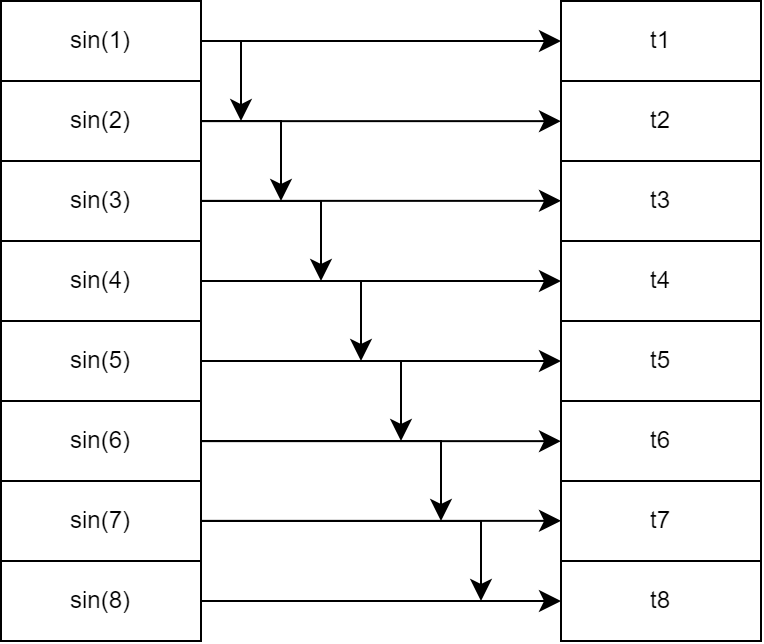

The diagram above was exported from draw.io. Its source (the exported page's mxGraphModel, read from the mxfile embedded in the PNG):
<mxGraphModel dx="608" dy="467" grid="1" gridSize="10" guides="1" tooltips="1" connect="1" arrows="1" fold="1" page="1" pageScale="1" pageWidth="827" pageHeight="1169" math="1" shadow="0">
  <root>
    <mxCell id="0" />
    <mxCell id="1" parent="0" />
    <mxCell id="2" value="sin(1)" style="whiteSpace=wrap;html=1;" vertex="1" parent="1">
      <mxGeometry x="200" y="120" width="100" height="40" as="geometry" />
    </mxCell>
    <mxCell id="3" value="sin(4)" style="whiteSpace=wrap;html=1;" vertex="1" parent="1">
      <mxGeometry x="200" y="240" width="100" height="40" as="geometry" />
    </mxCell>
    <mxCell id="4" value="sin(2)" style="whiteSpace=wrap;html=1;" vertex="1" parent="1">
      <mxGeometry x="200" y="160" width="100" height="40" as="geometry" />
    </mxCell>
    <mxCell id="5" value="sin(3)" style="whiteSpace=wrap;html=1;" vertex="1" parent="1">
      <mxGeometry x="200" y="200" width="100" height="40" as="geometry" />
    </mxCell>
    <mxCell id="6" value="sin(5)" style="whiteSpace=wrap;html=1;" vertex="1" parent="1">
      <mxGeometry x="200" y="280" width="100" height="40" as="geometry" />
    </mxCell>
    <mxCell id="7" value="sin(8)" style="whiteSpace=wrap;html=1;" vertex="1" parent="1">
      <mxGeometry x="200" y="400" width="100" height="40" as="geometry" />
    </mxCell>
    <mxCell id="8" value="sin(6)" style="whiteSpace=wrap;html=1;" vertex="1" parent="1">
      <mxGeometry x="200" y="320" width="100" height="40" as="geometry" />
    </mxCell>
    <mxCell id="9" value="sin(7)" style="whiteSpace=wrap;html=1;" vertex="1" parent="1">
      <mxGeometry x="200" y="360" width="100" height="40" as="geometry" />
    </mxCell>
    <mxCell id="10" value="" style="edgeStyle=segmentEdgeStyle;endArrow=classic;html=1;curved=0;rounded=0;endSize=8;startSize=8;" edge="1" parent="1">
      <mxGeometry width="50" height="50" relative="1" as="geometry">
        <mxPoint x="300" y="140" as="sourcePoint" />
        <mxPoint x="320" y="180" as="targetPoint" />
        <Array as="points">
          <mxPoint x="320" y="140" />
          <mxPoint x="320" y="180" />
        </Array>
      </mxGeometry>
    </mxCell>
    <mxCell id="11" value="" style="edgeStyle=segmentEdgeStyle;endArrow=classic;html=1;curved=0;rounded=0;endSize=8;startSize=8;" edge="1" parent="1">
      <mxGeometry width="50" height="50" relative="1" as="geometry">
        <mxPoint x="300" y="180" as="sourcePoint" />
        <mxPoint x="340" y="220" as="targetPoint" />
        <Array as="points">
          <mxPoint x="340" y="180" />
        </Array>
      </mxGeometry>
    </mxCell>
    <mxCell id="12" value="" style="edgeStyle=segmentEdgeStyle;endArrow=classic;html=1;curved=0;rounded=0;endSize=8;startSize=8;exitX=1;exitY=0.5;exitDx=0;exitDy=0;" edge="1" source="5" parent="1">
      <mxGeometry width="50" height="50" relative="1" as="geometry">
        <mxPoint x="230" y="220" as="sourcePoint" />
        <mxPoint x="360" y="260" as="targetPoint" />
        <Array as="points">
          <mxPoint x="360" y="220" />
        </Array>
      </mxGeometry>
    </mxCell>
    <mxCell id="13" value="" style="edgeStyle=segmentEdgeStyle;endArrow=classic;html=1;curved=0;rounded=0;endSize=8;startSize=8;" edge="1" parent="1">
      <mxGeometry width="50" height="50" relative="1" as="geometry">
        <mxPoint x="300" y="260" as="sourcePoint" />
        <mxPoint x="380" y="300" as="targetPoint" />
        <Array as="points">
          <mxPoint x="380" y="260" />
          <mxPoint x="380" y="300" />
        </Array>
      </mxGeometry>
    </mxCell>
    <mxCell id="14" value="" style="edgeStyle=segmentEdgeStyle;endArrow=classic;html=1;curved=0;rounded=0;endSize=8;startSize=8;" edge="1" parent="1">
      <mxGeometry width="50" height="50" relative="1" as="geometry">
        <mxPoint x="300" y="300" as="sourcePoint" />
        <mxPoint x="400" y="340" as="targetPoint" />
        <Array as="points">
          <mxPoint x="400" y="300" />
          <mxPoint x="400" y="340" />
        </Array>
      </mxGeometry>
    </mxCell>
    <mxCell id="15" value="" style="edgeStyle=segmentEdgeStyle;endArrow=classic;html=1;curved=0;rounded=0;endSize=8;startSize=8;" edge="1" parent="1">
      <mxGeometry width="50" height="50" relative="1" as="geometry">
        <mxPoint x="300" y="340" as="sourcePoint" />
        <mxPoint x="420" y="380" as="targetPoint" />
        <Array as="points">
          <mxPoint x="420" y="340" />
          <mxPoint x="420" y="380" />
        </Array>
      </mxGeometry>
    </mxCell>
    <mxCell id="16" value="" style="edgeStyle=segmentEdgeStyle;endArrow=classic;html=1;curved=0;rounded=0;endSize=8;startSize=8;exitX=1;exitY=0.5;exitDx=0;exitDy=0;" edge="1" source="9" parent="1">
      <mxGeometry width="50" height="50" relative="1" as="geometry">
        <mxPoint x="310" y="380" as="sourcePoint" />
        <mxPoint x="440" y="420" as="targetPoint" />
        <Array as="points">
          <mxPoint x="440" y="380" />
        </Array>
      </mxGeometry>
    </mxCell>
    <mxCell id="17" value="" style="edgeStyle=segmentEdgeStyle;endArrow=classic;html=1;curved=0;rounded=0;endSize=8;startSize=8;" edge="1" parent="1">
      <mxGeometry width="50" height="50" relative="1" as="geometry">
        <mxPoint x="300" y="420" as="sourcePoint" />
        <mxPoint x="480" y="420" as="targetPoint" />
      </mxGeometry>
    </mxCell>
    <mxCell id="18" value="t8" style="whiteSpace=wrap;html=1;" vertex="1" parent="1">
      <mxGeometry x="480" y="400" width="100" height="40" as="geometry" />
    </mxCell>
    <mxCell id="19" value="t1" style="whiteSpace=wrap;html=1;" vertex="1" parent="1">
      <mxGeometry x="480" y="120" width="100" height="40" as="geometry" />
    </mxCell>
    <mxCell id="20" value="t2" style="whiteSpace=wrap;html=1;" vertex="1" parent="1">
      <mxGeometry x="480" y="160" width="100" height="40" as="geometry" />
    </mxCell>
    <mxCell id="21" value="t3" style="whiteSpace=wrap;html=1;" vertex="1" parent="1">
      <mxGeometry x="480" y="200" width="100" height="40" as="geometry" />
    </mxCell>
    <mxCell id="22" value="t4" style="whiteSpace=wrap;html=1;" vertex="1" parent="1">
      <mxGeometry x="480" y="240" width="100" height="40" as="geometry" />
    </mxCell>
    <mxCell id="23" value="t5" style="whiteSpace=wrap;html=1;" vertex="1" parent="1">
      <mxGeometry x="480" y="280" width="100" height="40" as="geometry" />
    </mxCell>
    <mxCell id="24" value="t6" style="whiteSpace=wrap;html=1;" vertex="1" parent="1">
      <mxGeometry x="480" y="320" width="100" height="40" as="geometry" />
    </mxCell>
    <mxCell id="25" value="t7" style="whiteSpace=wrap;html=1;" vertex="1" parent="1">
      <mxGeometry x="480" y="360" width="100" height="40" as="geometry" />
    </mxCell>
    <mxCell id="26" value="" style="edgeStyle=segmentEdgeStyle;endArrow=classic;html=1;curved=0;rounded=0;endSize=8;startSize=8;" edge="1" parent="1">
      <mxGeometry width="50" height="50" relative="1" as="geometry">
        <mxPoint x="300" y="379.92999999999995" as="sourcePoint" />
        <mxPoint x="480" y="379.92999999999995" as="targetPoint" />
      </mxGeometry>
    </mxCell>
    <mxCell id="27" value="" style="edgeStyle=segmentEdgeStyle;endArrow=classic;html=1;curved=0;rounded=0;endSize=8;startSize=8;" edge="1" parent="1">
      <mxGeometry width="50" height="50" relative="1" as="geometry">
        <mxPoint x="300" y="340.07" as="sourcePoint" />
        <mxPoint x="480" y="340.07" as="targetPoint" />
      </mxGeometry>
    </mxCell>
    <mxCell id="28" value="" style="edgeStyle=segmentEdgeStyle;endArrow=classic;html=1;curved=0;rounded=0;endSize=8;startSize=8;" edge="1" parent="1">
      <mxGeometry width="50" height="50" relative="1" as="geometry">
        <mxPoint x="300" y="299.99999999999994" as="sourcePoint" />
        <mxPoint x="480" y="299.99999999999994" as="targetPoint" />
      </mxGeometry>
    </mxCell>
    <mxCell id="29" value="" style="edgeStyle=segmentEdgeStyle;endArrow=classic;html=1;curved=0;rounded=0;endSize=8;startSize=8;" edge="1" parent="1">
      <mxGeometry width="50" height="50" relative="1" as="geometry">
        <mxPoint x="300" y="260" as="sourcePoint" />
        <mxPoint x="480" y="260" as="targetPoint" />
      </mxGeometry>
    </mxCell>
    <mxCell id="30" value="" style="edgeStyle=segmentEdgeStyle;endArrow=classic;html=1;curved=0;rounded=0;endSize=8;startSize=8;" edge="1" parent="1">
      <mxGeometry width="50" height="50" relative="1" as="geometry">
        <mxPoint x="300" y="219.92999999999995" as="sourcePoint" />
        <mxPoint x="480" y="219.92999999999995" as="targetPoint" />
      </mxGeometry>
    </mxCell>
    <mxCell id="31" value="" style="edgeStyle=segmentEdgeStyle;endArrow=classic;html=1;curved=0;rounded=0;endSize=8;startSize=8;" edge="1" parent="1">
      <mxGeometry width="50" height="50" relative="1" as="geometry">
        <mxPoint x="300" y="180.07" as="sourcePoint" />
        <mxPoint x="480" y="180.07" as="targetPoint" />
      </mxGeometry>
    </mxCell>
    <mxCell id="32" value="" style="edgeStyle=segmentEdgeStyle;endArrow=classic;html=1;curved=0;rounded=0;endSize=8;startSize=8;" edge="1" parent="1">
      <mxGeometry width="50" height="50" relative="1" as="geometry">
        <mxPoint x="300" y="139.99999999999994" as="sourcePoint" />
        <mxPoint x="480" y="139.99999999999994" as="targetPoint" />
      </mxGeometry>
    </mxCell>
  </root>
</mxGraphModel>